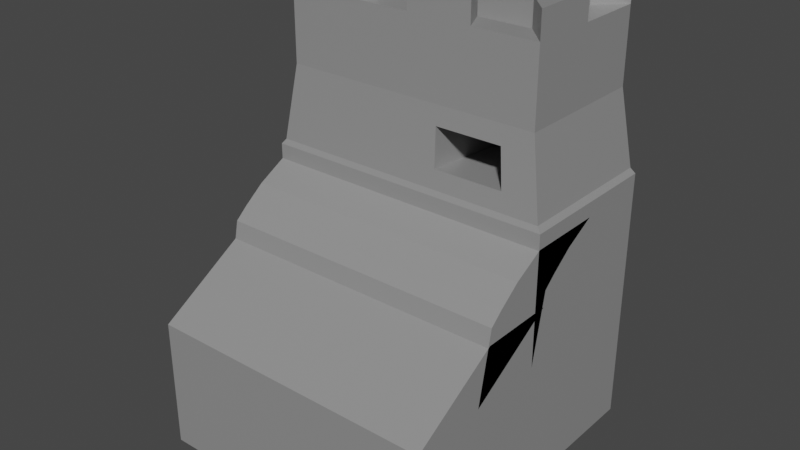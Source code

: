 # Source: var.blend  (saved by Blender 2.83.20; exported with 4.5.12 LTS)
import bpy
from mathutils import Matrix  # noqa: F401  (used for matrix-valued properties, if any)

bpy.ops.wm.read_factory_settings(use_empty=True)
scene = bpy.context.scene
scene.name = 'Scene'

# ---- collections
col_collection = bpy.data.collections.new('Collection'); scene.collection.children.link(col_collection)

# ---- materials (node trees are filled in below, after node groups)
mat_material = bpy.data.materials.new('Material')
mat_material.alpha_threshold = 0.0
mat_material.use_transparent_shadow = False
mat_material.line_color = (0.0, 0.0, 0.0, 1.0)

# ---- material node trees
mat_material.use_nodes = True; mat_material.node_tree.nodes.clear()
_N = mat_material.node_tree.nodes; _L = mat_material.node_tree.links
n0 = _N.new('ShaderNodeOutputMaterial'); n0.name = 'Material Output'; n0.location = (300, 300)
n1 = _N.new('ShaderNodeBsdfPrincipled'); n1.name = 'Principled BSDF'; n1.location = (10, 300)
n1.distribution = 'GGX'
n1.subsurface_method = 'BURLEY'
n1.inputs[0].default_value = (0.3588, 0.3588, 0.3588, 1.0)
n1.inputs[1].default_value = 0.2583
n1.inputs[2].default_value = 0.4
n1.inputs[3].default_value = 1.45
n1.inputs[27].default_value = (0.0, 0.0, 0.0, 1.0)
n1.inputs[28].default_value = 1.0
_L.new(n1.outputs[0], n0.inputs[0])
n0.is_active_output = True

# ---- world
world_world = bpy.data.worlds.new('World'); scene.world = world_world
world_world.use_nodes = True; world_world.node_tree.nodes.clear()
_N = world_world.node_tree.nodes; _L = world_world.node_tree.links
n0 = _N.new('ShaderNodeOutputWorld'); n0.name = 'World Output'; n0.location = (300, 300)
n1 = _N.new('ShaderNodeBackground'); n1.name = 'Background'; n1.location = (10, 300)
n1.inputs[0].default_value = (0.05088, 0.05088, 0.05088, 1.0)
_L.new(n1.outputs[0], n0.inputs[0])
n0.is_active_output = True
world_world.color = (0.05088, 0.05088, 0.05088)
world_world.use_sun_shadow = False
world_world.sun_shadow_jitter_overblur = 0.0

# ---- meshes
me_cube = bpy.data.meshes.new('Cube')
me_cube.from_pydata([(1.0, 1.0, 1.0), (1.0, 1.0, -1.0), (1.0, -1.0, 1.0), (1.0, -1.0, -1.0), (-1.0, 1.0, 1.0), (-1.0, 1.0, -1.0), (-1.0, -1.0, 1.0), (-1.0, -1.0, -1.0), (1.0, -1.0, 1.139), (-1.0, -1.0, 1.139), (1.0, 1.0, 1.139), (-1.0, 1.0, 1.139), (0.0, -1.0, 1.139), (1.0, 0.0, 1.139), (-1.0, 0.0, 1.139), (0.0, 1.0, 1.139), (0.0, 0.0, 1.139), (0.0, -1.0, 1.139), (-1.0, -1.0, 1.139), (1.0, 0.0, 1.139), (1.0, -1.0, 1.139), (-1.0, 0.0, 1.139), (0.0, 0.0, 1.139), (-0.5, -1.0, 1.139), (1.0, -0.5, 1.139), (0.5, -1.0, 1.139), (-1.0, -0.5, 1.139), (0.0, -0.5, 1.139), (0.5, 0.0, 1.139), (-0.5, 0.0, 1.139), (0.5, -0.5, 1.139), (-0.5, -0.5, 1.139), (-1.0, 0.0, 3.243), (-1.0, 1.0, 3.243), (0.0, 1.0, 3.243), (1.0, 1.0, 3.243), (1.0, 0.0, 3.243), (0.0, 0.0, 3.243), (-0.9711, 0.01446, 3.329), (-0.9711, 0.9855, 3.329), (0.0, 0.9855, 3.329), (0.9711, 0.9855, 3.329), (0.9711, 0.01446, 3.329), (0.0, 0.01446, 3.329), (-0.8891, 0.05546, 4.567), (-0.8891, 0.9445, 4.567), (0.0, 0.9445, 4.567), (0.8891, 0.9445, 4.567), (0.8891, 0.05546, 4.567), (0.0, 0.05546, 4.567), (-1.0, -0.4077, 2.291), (-1.0, 0.09225, 2.291), (0.5, 0.09225, 2.291), (1.0, 0.09225, 2.291), (-0.5, 0.09225, 2.291), (0.0, 0.09225, 2.291), (1.0, -0.4077, 2.291), (0.0, -0.4077, 2.291), (0.5, -0.4077, 2.291), (-0.5, -0.4077, 2.291), (-1.0, -0.3293, 2.464), (-1.0, 0.1707, 2.464), (0.5, 0.1707, 2.464), (1.0, 0.1707, 2.464), (-0.5, 0.1707, 2.464), (0.0, 0.1707, 2.464), (1.0, -0.3293, 2.464), (0.5, -0.3293, 2.464), (0.0, -0.3293, 2.464), (-0.5, -0.3293, 2.464), (-0.5, 0.3104, 2.733), (0.0, 0.3104, 2.733), (0.5, 0.3104, 2.733), (1.0, 0.3104, 2.733), (1.0, -0.1896, 2.733), (-1.0, -0.1896, 2.733), (-1.0, 0.3104, 2.733), (0.5, -0.1896, 2.733), (0.0, -0.1896, 2.733), (-0.5, -0.1896, 2.733), (-0.5, 0.5068, 3.002), (0.0, 0.5068, 3.002), (0.5, 0.5068, 3.002), (1.0, 0.5068, 3.002), (1.0, 0.006802, 3.002), (-1.0, 0.006802, 3.002), (-1.0, 0.5068, 3.002), (0.5, 0.006802, 3.002), (0.0, 0.006802, 3.002), (-0.5, 0.006802, 3.002), (-0.7248, 0.2197, 5.768), (-0.7248, 0.7803, 5.768), (0.0, 0.7803, 5.768), (0.7248, 0.7803, 5.768), (0.7248, 0.2197, 5.768), (0.0, 0.2197, 5.768), (-0.8891, 0.05546, 5.768), (-0.8891, 0.9445, 5.768), (0.0, 0.9445, 5.768), (0.8891, 0.9445, 5.768), (0.8891, 0.05546, 5.768), (0.0, 0.05546, 5.768), (-0.7248, 0.2197, 5.121), (-0.7248, 0.7803, 5.121), (0.0, 0.7803, 5.121), (0.7248, 0.7803, 5.121), (0.7248, 0.2197, 5.121), (0.0, 0.2197, 5.121), (-0.8891, 0.5, 5.768), (0.4445, 0.9445, 5.768), (0.8891, 0.5, 5.768), (-0.4445, 0.9445, 5.768), (0.4445, 0.05546, 5.768), (-0.4445, 0.05546, 5.768), (-0.7248, 0.5, 5.768), (0.3624, 0.7803, 5.768), (0.7248, 0.5, 5.768), (-0.3624, 0.7803, 5.768), (0.3624, 0.2197, 5.768), (-0.3624, 0.2197, 5.768), (-0.807, 0.1376, 5.768), (-0.807, 0.8624, 5.768), (0.0, 0.8624, 5.768), (0.807, 0.8624, 5.768), (0.807, 0.1376, 5.768), (0.0, 0.1376, 5.768), (-0.4035, 0.1376, 5.768), (0.4035, 0.1376, 5.768), (-0.4035, 0.8624, 5.768), (0.807, 0.5, 5.768), (0.4035, 0.8624, 5.768), (-0.807, 0.5, 5.768), (-0.8891, 0.5, 6.196), (-0.8891, 0.9445, 6.196), (0.4445, 0.9445, 6.196), (0.8891, 0.9445, 6.196), (0.8891, 0.5, 6.196), (0.8891, 0.05546, 6.196), (-0.4445, 0.9445, 6.196), (0.0, 0.9445, 6.196), (-0.7248, 0.5, 6.196), (-0.7248, 0.7803, 6.196), (0.3624, 0.7803, 6.196), (0.7248, 0.7803, 6.196), (0.7248, 0.5, 6.196), (0.7248, 0.2197, 6.196), (-0.3624, 0.7803, 6.196), (0.0, 0.7803, 6.196), (-0.807, 0.1376, 6.196), (-0.7248, 0.2197, 6.196), (-0.807, 0.8624, 6.196), (0.0, 0.8624, 6.196), (0.807, 0.8624, 6.196), (0.807, 0.1376, 6.196), (0.0, 0.1376, 6.196), (0.0, 0.05546, 6.196), (0.4445, 0.05546, 6.196), (-0.8891, 0.05546, 6.196), (-0.4445, 0.05546, 6.196), (0.0, 0.2197, 6.196), (0.3624, 0.2197, 6.196), (-0.3624, 0.2197, 6.196), (-0.4035, 0.1376, 6.196), (0.4035, 0.1376, 6.196), (-0.4035, 0.8624, 6.196), (0.807, 0.5, 6.196), (0.4035, 0.8624, 6.196), (-0.807, 0.5, 6.196), (0.9301, 0.03496, 3.948), (0.4855, 0.01446, 3.329), (0.4445, 0.05546, 4.567), (0.0, 0.03496, 3.948), (0.9096, 0.04521, 4.258), (0.7283, 0.01446, 3.329), (0.6668, 0.05546, 4.567), (0.0, 0.02471, 3.639), (0.9506, 0.02471, 3.639), (0.2428, 0.01446, 3.329), (0.2223, 0.05546, 4.567), (0.0, 0.04521, 4.258), (0.4548, 0.04521, 4.258), (0.4753, 0.02471, 3.639), (0.2325, 0.03496, 3.948), (0.6976, 0.03496, 3.948), (0.7129, 0.02471, 3.639), (0.2376, 0.02471, 3.639), (0.2274, 0.04521, 4.258), (0.6822, 0.04521, 4.258), (0.7129, 0.9279, 3.449), (0.6976, 0.9381, 3.758), (0.4753, 0.9279, 3.449), (0.2376, 0.9279, 3.449), (0.2325, 0.9381, 3.758), (0.2274, 0.9484, 4.068), (0.4548, 0.9484, 4.068), (0.6822, 0.9484, 4.068), (-0.5, -0.4154, 2.03), (-1.0, -0.4154, 2.03), (1.0, 0.08459, 2.03), (1.0, -0.4154, 2.03), (0.5, -0.4154, 2.03), (0.0, -0.4154, 2.03), (-1.0, 0.08459, 2.03), (0.5, 0.08459, 2.03), (0.0, 0.08459, 2.03), (-0.5, 0.08459, 2.03)], [], [(2, 0, 10, 13, 8), (3, 2, 6, 7), (7, 6, 4, 5), (5, 1, 3, 7), (1, 0, 2, 3), (5, 4, 0, 1), (9, 12, 17, 23, 18), (0, 4, 11, 15, 10), (6, 2, 8, 12, 9), (4, 6, 9, 14, 11), (16, 14, 21, 29, 22), (11, 14, 32, 33), (14, 16, 37, 32), (57, 58, 67, 68), (55, 54, 64, 65), (13, 16, 22, 28, 19), (8, 13, 19, 24, 20), (14, 9, 18, 26, 21), (12, 8, 20, 25, 17), (44, 49, 101, 113, 96), (31, 27, 57, 59), (29, 21, 51, 54), (54, 51, 61, 64), (30, 24, 56, 58), (28, 22, 55, 52), (34, 33, 39, 40), (37, 36, 42, 173, 169, 177, 43), (15, 11, 33, 34), (13, 10, 35, 36), (16, 13, 36, 37), (10, 15, 34, 35), (40, 39, 45, 46), (187, 172, 48, 174), (35, 34, 40, 41), (32, 37, 43, 38), (36, 35, 41, 42), (33, 32, 38, 39), (60, 69, 79, 75), (50, 59, 69, 60), (41, 40, 46, 47), (38, 43, 175, 171, 179, 49, 44), (42, 41, 47, 48, 172, 168, 176), (39, 38, 44, 45), (51, 50, 60, 61), (59, 57, 68, 69), (56, 53, 63, 66), (18, 23, 196, 197), (19, 28, 52, 53), (27, 30, 58, 57), (26, 31, 59, 50), (22, 29, 54, 55), (24, 19, 53, 56), (21, 26, 50, 51), (52, 55, 65, 62), (53, 52, 62, 63), (58, 56, 66, 67), (72, 71, 81, 82), (65, 64, 70, 71), (61, 60, 75, 76), (68, 67, 77, 78), (62, 65, 71, 72), (67, 66, 74, 77), (63, 62, 72, 73), (64, 61, 76, 70), (69, 68, 78, 79), (66, 63, 73, 74), (83, 82, 81, 80, 86, 85, 89, 88, 87, 84), (76, 75, 85, 86), (71, 70, 80, 81), (78, 77, 87, 88), (70, 76, 86, 80), (73, 72, 82, 83), (79, 78, 88, 89), (77, 74, 84, 87), (74, 73, 83, 84), (75, 79, 89, 85), (95, 118, 94, 106, 107), (48, 47, 99, 110, 100), (45, 44, 96, 108, 97), (49, 178, 170, 174, 48, 100, 112, 101), (46, 45, 97, 111, 98), (47, 46, 98, 109, 99), (99, 109, 134, 135), (96, 113, 158, 157), (116, 94, 145, 144), (113, 126, 162, 158), (97, 108, 132, 133), (129, 116, 144, 165), (105, 104, 103, 102, 107, 106), (94, 116, 93, 105, 106), (91, 114, 90, 102, 103), (90, 119, 95, 107, 102), (92, 117, 91, 103, 104), (93, 115, 92, 104, 105), (125, 126, 113, 101), (95, 119, 126, 125), (101, 112, 156, 155), (124, 127, 112, 100), (94, 118, 127, 124), (115, 93, 143, 142), (121, 128, 111, 97), (91, 117, 128, 121), (95, 125, 154, 159), (123, 129, 110, 99), (93, 116, 129, 123), (110, 129, 165, 136), (122, 130, 109, 98), (92, 115, 130, 122), (114, 91, 141, 140), (120, 131, 108, 96), (90, 114, 131, 120), (94, 124, 153, 145), (167, 150, 133, 132), (166, 152, 135, 134), (165, 153, 137, 136), (164, 151, 139, 138), (163, 154, 155, 156), (162, 148, 157, 158), (161, 149, 148, 162), (160, 159, 154, 163), (146, 147, 151, 164), (144, 145, 153, 165), (142, 143, 152, 166), (140, 141, 150, 167), (126, 119, 161, 162), (117, 92, 147, 146), (100, 110, 136, 137), (109, 130, 166, 134), (98, 111, 138, 139), (130, 115, 142, 166), (112, 127, 163, 156), (90, 120, 148, 149), (127, 118, 160, 163), (121, 97, 133, 150), (118, 95, 159, 160), (92, 122, 151, 147), (119, 90, 149, 161), (108, 131, 167, 132), (123, 99, 135, 152), (120, 96, 157, 148), (131, 114, 140, 167), (111, 128, 164, 138), (124, 100, 137, 153), (91, 121, 150, 141), (128, 117, 146, 164), (125, 101, 155, 154), (122, 98, 139, 151), (93, 123, 152, 143), (186, 180, 170, 178), (184, 176, 168, 183), (169, 173, 184, 181), (173, 42, 176, 184), (175, 185, 182, 171), (43, 177, 185, 175), (177, 169, 181, 185), (179, 186, 178, 49), (171, 182, 186, 179), (180, 187, 174, 170), (183, 168, 172, 187), (182, 185, 191, 192), (191, 190, 188, 189, 195, 194, 193, 192), (183, 187, 195, 189), (181, 184, 188, 190), (180, 186, 193, 194), (184, 183, 189, 188), (186, 182, 192, 193), (185, 181, 190, 191), (187, 180, 194, 195), (205, 202, 197, 196, 201, 200, 199, 198, 203, 204), (25, 20, 199, 200), (24, 30, 203, 198), (20, 24, 198, 199), (27, 31, 205, 204), (26, 18, 197, 202), (30, 27, 204, 203), (23, 17, 201, 196), (17, 25, 200, 201), (31, 26, 202, 205)])
_uv = me_cube.uv_layers.new(name='UVMap')
_uv.uv.foreach_set('vector', [0.625, 0.75, 0.625, 0.5, 0.625, 0.5, 0.625, 0.625, 0.625, 0.75, 0.375, 0.75, 0.625, 0.75, 0.625, 1.0, 0.375, 1.0, 0.375, 0.0, 0.625, 0.0, 0.625, 0.25, 0.375, 0.25, 0.125, 0.5, 0.375, 0.5, 0.375, 0.75, 0.125, 0.75, 0.375, 0.5, 0.625, 0.5, 0.625, 0.75, 0.375, 0.75, 0.375, 0.25, 0.625, 0.25, 0.625, 0.5, 0.375, 0.5, 0.625, 1.0, 0.625, 0.875, 0.625, 0.875, 0.625, 0.9375, 0.625, 1.0, 0.625, 0.5, 0.625, 0.25, 0.625, 0.25, 0.625, 0.375, 0.625, 0.5, 0.625, 1.0, 0.625, 0.75, 0.625, 0.75, 0.625, 0.875, 0.625, 1.0, 0.625, 0.25, 0.625, 0.0, 0.625, 0.0, 0.625, 0.125, 0.625, 0.25, 0.75, 0.625, 0.875, 0.625, 0.875, 0.625, 0.8125, 0.625, 0.75, 0.625, 0.625, 0.25, 0.625, 0.125, 0.625, 0.125, 0.625, 0.25, 0.875, 0.625, 0.75, 0.625, 0.75, 0.625, 0.875, 0.625, 0.75, 0.6875, 0.6875, 0.6875, 0.6875, 0.6875, 0.75, 0.6875, 0.75, 0.625, 0.8125, 0.625, 0.8125, 0.625, 0.75, 0.625, 0.625, 0.625, 0.75, 0.625, 0.75, 0.625, 0.6875, 0.625, 0.625, 0.625, 0.625, 0.75, 0.625, 0.625, 0.625, 0.625, 0.625, 0.6875, 0.625, 0.75, 0.625, 0.125, 0.625, 0.0, 0.625, 0.0, 0.625, 0.0625, 0.625, 0.125, 0.625, 0.875, 0.625, 0.75, 0.625, 0.75, 0.625, 0.8125, 0.625, 0.875, 0.875, 0.625, 0.75, 0.625, 0.75, 0.625, 0.8125, 0.625, 0.875, 0.625, 0.8125, 0.6875, 0.75, 0.6875, 0.75, 0.6875, 0.8125, 0.6875, 0.8125, 0.625, 0.875, 0.625, 0.875, 0.625, 0.8125, 0.625, 0.8125, 0.625, 0.875, 0.625, 0.875, 0.625, 0.8125, 0.625, 0.6875, 0.6875, 0.625, 0.6875, 0.625, 0.6875, 0.6875, 0.6875, 0.6875, 0.625, 0.75, 0.625, 0.75, 0.625, 0.6875, 0.625, 0.625, 0.375, 0.625, 0.25, 0.625, 0.25, 0.625, 0.375, 0.75, 0.625, 0.625, 0.625, 0.625, 0.625, 0.6562, 0.625, 0.6875, 0.625, 0.7188, 0.625, 0.75, 0.625, 0.625, 0.375, 0.625, 0.25, 0.625, 0.25, 0.625, 0.375, 0.625, 0.625, 0.625, 0.5, 0.625, 0.5, 0.625, 0.625, 0.75, 0.625, 0.625, 0.625, 0.625, 0.625, 0.75, 0.625, 0.625, 0.5, 0.625, 0.375, 0.625, 0.375, 0.625, 0.5, 0.625, 0.375, 0.625, 0.25, 0.625, 0.25, 0.625, 0.375, 0.6562, 0.625, 0.625, 0.625, 0.625, 0.625, 0.6562, 0.625, 0.625, 0.5, 0.625, 0.375, 0.625, 0.375, 0.625, 0.5, 0.875, 0.625, 0.75, 0.625, 0.75, 0.625, 0.875, 0.625, 0.625, 0.625, 0.625, 0.5, 0.625, 0.5, 0.625, 0.625, 0.625, 0.25, 0.625, 0.125, 0.625, 0.125, 0.625, 0.25, 0.875, 0.6875, 0.8125, 0.6875, 0.8125, 0.6875, 0.875, 0.6875, 0.875, 0.6875, 0.8125, 0.6875, 0.8125, 0.6875, 0.875, 0.6875, 0.625, 0.5, 0.625, 0.375, 0.625, 0.375, 0.625, 0.5, 0.875, 0.625, 0.75, 0.625, 0.75, 0.625, 0.75, 0.625, 0.75, 0.625, 0.75, 0.625, 0.875, 0.625, 0.625, 0.625, 0.625, 0.5, 0.625, 0.5, 0.625, 0.625, 0.625, 0.625, 0.625, 0.625, 0.625, 0.625, 0.625, 0.25, 0.625, 0.125, 0.625, 0.125, 0.625, 0.25, 0.625, 0.125, 0.625, 0.0625, 0.625, 0.0625, 0.625, 0.125, 0.8125, 0.6875, 0.75, 0.6875, 0.75, 0.6875, 0.8125, 0.6875, 0.625, 0.6875, 0.625, 0.625, 0.625, 0.625, 0.625, 0.6875, 0.625, 1.0, 0.625, 0.9375, 0.625, 0.9375, 0.625, 1.0, 0.625, 0.625, 0.6875, 0.625, 0.6875, 0.625, 0.625, 0.625, 0.75, 0.6875, 0.6875, 0.6875, 0.6875, 0.6875, 0.75, 0.6875, 0.875, 0.6875, 0.8125, 0.6875, 0.8125, 0.6875, 0.875, 0.6875, 0.75, 0.625, 0.8125, 0.625, 0.8125, 0.625, 0.75, 0.625, 0.625, 0.6875, 0.625, 0.625, 0.625, 0.625, 0.625, 0.6875, 0.625, 0.125, 0.625, 0.0625, 0.625, 0.0625, 0.625, 0.125, 0.6875, 0.625, 0.75, 0.625, 0.75, 0.625, 0.6875, 0.625, 0.625, 0.625, 0.6875, 0.625, 0.6875, 0.625, 0.625, 0.625, 0.6875, 0.6875, 0.625, 0.6875, 0.625, 0.6875, 0.6875, 0.6875, 0.6875, 0.625, 0.75, 0.625, 0.75, 0.625, 0.6875, 0.625, 0.75, 0.625, 0.8125, 0.625, 0.8125, 0.625, 0.75, 0.625, 0.625, 0.125, 0.625, 0.0625, 0.625, 0.0625, 0.625, 0.125, 0.75, 0.6875, 0.6875, 0.6875, 0.6875, 0.6875, 0.75, 0.6875, 0.6875, 0.625, 0.75, 0.625, 0.75, 0.625, 0.6875, 0.625, 0.6875, 0.6875, 0.625, 0.6875, 0.625, 0.6875, 0.6875, 0.6875, 0.625, 0.625, 0.6875, 0.625, 0.6875, 0.625, 0.625, 0.625, 0.8125, 0.625, 0.875, 0.625, 0.875, 0.625, 0.8125, 0.625, 0.8125, 0.6875, 0.75, 0.6875, 0.75, 0.6875, 0.8125, 0.6875, 0.625, 0.6875, 0.625, 0.625, 0.625, 0.625, 0.625, 0.6875, 0.625, 0.625, 0.6875, 0.625, 0.75, 0.625, 0.8125, 0.625, 0.875, 0.625, 0.875, 0.6875, 0.8125, 0.6875, 0.75, 0.6875, 0.6875, 0.6875, 0.625, 0.6875, 0.625, 0.125, 0.625, 0.0625, 0.625, 0.0625, 0.625, 0.125, 0.75, 0.625, 0.8125, 0.625, 0.8125, 0.625, 0.75, 0.625, 0.75, 0.6875, 0.6875, 0.6875, 0.6875, 0.6875, 0.75, 0.6875, 0.8125, 0.625, 0.875, 0.625, 0.875, 0.625, 0.8125, 0.625, 0.625, 0.625, 0.6875, 0.625, 0.6875, 0.625, 0.625, 0.625, 0.8125, 0.6875, 0.75, 0.6875, 0.75, 0.6875, 0.8125, 0.6875, 0.6875, 0.6875, 0.625, 0.6875, 0.625, 0.6875, 0.6875, 0.6875, 0.625, 0.6875, 0.625, 0.625, 0.625, 0.625, 0.625, 0.6875, 0.875, 0.6875, 0.8125, 0.6875, 0.8125, 0.6875, 0.875, 0.6875, 0.75, 0.6019, 0.699, 0.6019, 0.6481, 0.6019, 0.6481, 0.6019, 0.75, 0.6019, 0.625, 0.625, 0.625, 0.5, 0.625, 0.5, 0.625, 0.5625, 0.625, 0.625, 0.625, 0.25, 0.625, 0.125, 0.625, 0.125, 0.625, 0.1875, 0.625, 0.25, 0.75, 0.625, 0.7188, 0.625, 0.6875, 0.625, 0.6562, 0.625, 0.625, 0.625, 0.625, 0.625, 0.6875, 0.625, 0.75, 0.625, 0.625, 0.375, 0.625, 0.25, 0.625, 0.25, 0.625, 0.3125, 0.625, 0.375, 0.625, 0.5, 0.625, 0.375, 0.625, 0.375, 0.625, 0.4375, 0.625, 0.5, 0.625, 0.5, 0.625, 0.4375, 0.625, 0.4375, 0.625, 0.5, 0.875, 0.625, 0.8125, 0.625, 0.8125, 0.625, 0.875, 0.625, 0.6481, 0.5625, 0.6481, 0.6019, 0.6481, 0.6019, 0.6481, 0.5625, 0.8125, 0.625, 0.8067, 0.6135, 0.8067, 0.6135, 0.8125, 0.625, 0.625, 0.25, 0.625, 0.1875, 0.625, 0.1875, 0.625, 0.25, 0.6365, 0.5625, 0.6481, 0.5625, 0.6481, 0.5625, 0.6365, 0.5625, 0.6481, 0.5231, 0.75, 0.5231, 0.8519, 0.5231, 0.8519, 0.6019, 0.75, 0.6019, 0.6481, 0.6019, 0.6481, 0.6019, 0.6481, 0.5625, 0.6481, 0.5231, 0.6481, 0.5231, 0.6481, 0.6019, 0.8519, 0.5231, 0.8519, 0.5625, 0.8519, 0.6019, 0.8519, 0.6019, 0.8519, 0.5231, 0.8519, 0.6019, 0.801, 0.6019, 0.75, 0.6019, 0.75, 0.6019, 0.8519, 0.6019, 0.75, 0.5231, 0.801, 0.5231, 0.8519, 0.5231, 0.8519, 0.5231, 0.75, 0.5231, 0.6481, 0.5231, 0.699, 0.5231, 0.75, 0.5231, 0.75, 0.5231, 0.6481, 0.5231, 0.75, 0.6135, 0.8067, 0.6135, 0.8125, 0.625, 0.75, 0.625, 0.75, 0.6019, 0.801, 0.6019, 0.8067, 0.6135, 0.75, 0.6135, 0.75, 0.625, 0.6875, 0.625, 0.6875, 0.625, 0.75, 0.625, 0.6365, 0.6135, 0.6933, 0.6135, 0.6875, 0.625, 0.625, 0.625, 0.6481, 0.6019, 0.699, 0.6019, 0.6933, 0.6135, 0.6365, 0.6135, 0.699, 0.5231, 0.6481, 0.5231, 0.6481, 0.5231, 0.699, 0.5231, 0.8635, 0.5115, 0.8067, 0.5115, 0.8125, 0.5, 0.875, 0.5, 0.8519, 0.5231, 0.801, 0.5231, 0.8067, 0.5115, 0.8635, 0.5115, 0.75, 0.6019, 0.75, 0.6135, 0.75, 0.6135, 0.75, 0.6019, 0.6365, 0.5115, 0.6365, 0.5625, 0.625, 0.5625, 0.625, 0.5, 0.6481, 0.5231, 0.6481, 0.5625, 0.6365, 0.5625, 0.6365, 0.5115, 0.625, 0.5625, 0.6365, 0.5625, 0.6365, 0.5625, 0.625, 0.5625, 0.75, 0.5115, 0.6933, 0.5115, 0.6875, 0.5, 0.75, 0.5, 0.75, 0.5231, 0.699, 0.5231, 0.6933, 0.5115, 0.75, 0.5115, 0.8519, 0.5625, 0.8519, 0.5231, 0.8519, 0.5231, 0.8519, 0.5625, 0.8635, 0.6135, 0.8635, 0.5625, 0.875, 0.5625, 0.875, 0.625, 0.8519, 0.6019, 0.8519, 0.5625, 0.8635, 0.5625, 0.8635, 0.6135, 0.6481, 0.6019, 0.6365, 0.6135, 0.6365, 0.6135, 0.6481, 0.6019, 0.8635, 0.5625, 0.8635, 0.5115, 0.875, 0.5, 0.875, 0.5625, 0.6933, 0.5115, 0.6365, 0.5115, 0.625, 0.5, 0.6875, 0.5, 0.6365, 0.5625, 0.6365, 0.6135, 0.625, 0.625, 0.625, 0.5625, 0.8067, 0.5115, 0.75, 0.5115, 0.75, 0.5, 0.8125, 0.5, 0.6933, 0.6135, 0.75, 0.6135, 0.75, 0.625, 0.6875, 0.625, 0.8067, 0.6135, 0.8635, 0.6135, 0.875, 0.625, 0.8125, 0.625, 0.801, 0.6019, 0.8519, 0.6019, 0.8635, 0.6135, 0.8067, 0.6135, 0.699, 0.6019, 0.75, 0.6019, 0.75, 0.6135, 0.6933, 0.6135, 0.801, 0.5231, 0.75, 0.5231, 0.75, 0.5115, 0.8067, 0.5115, 0.6481, 0.5625, 0.6481, 0.6019, 0.6365, 0.6135, 0.6365, 0.5625, 0.699, 0.5231, 0.6481, 0.5231, 0.6365, 0.5115, 0.6933, 0.5115, 0.8519, 0.5625, 0.8519, 0.5231, 0.8635, 0.5115, 0.8635, 0.5625, 0.8067, 0.6135, 0.801, 0.6019, 0.801, 0.6019, 0.8067, 0.6135, 0.801, 0.5231, 0.75, 0.5231, 0.75, 0.5231, 0.801, 0.5231, 0.625, 0.625, 0.625, 0.5625, 0.625, 0.5625, 0.625, 0.625, 0.6875, 0.5, 0.6933, 0.5115, 0.6933, 0.5115, 0.6875, 0.5, 0.625, 0.375, 0.625, 0.3125, 0.625, 0.3125, 0.625, 0.375, 0.6933, 0.5115, 0.699, 0.5231, 0.699, 0.5231, 0.6933, 0.5115, 0.6875, 0.625, 0.6933, 0.6135, 0.6933, 0.6135, 0.6875, 0.625, 0.8519, 0.6019, 0.8635, 0.6135, 0.8635, 0.6135, 0.8519, 0.6019, 0.6933, 0.6135, 0.699, 0.6019, 0.699, 0.6019, 0.6933, 0.6135, 0.8635, 0.5115, 0.875, 0.5, 0.875, 0.5, 0.8635, 0.5115, 0.699, 0.6019, 0.75, 0.6019, 0.75, 0.6019, 0.699, 0.6019, 0.75, 0.5231, 0.75, 0.5115, 0.75, 0.5115, 0.75, 0.5231, 0.801, 0.6019, 0.8519, 0.6019, 0.8519, 0.6019, 0.801, 0.6019, 0.875, 0.5625, 0.8635, 0.5625, 0.8635, 0.5625, 0.875, 0.5625, 0.6365, 0.5115, 0.625, 0.5, 0.625, 0.5, 0.6365, 0.5115, 0.8635, 0.6135, 0.875, 0.625, 0.875, 0.625, 0.8635, 0.6135, 0.8635, 0.5625, 0.8519, 0.5625, 0.8519, 0.5625, 0.8635, 0.5625, 0.8125, 0.5, 0.8067, 0.5115, 0.8067, 0.5115, 0.8125, 0.5, 0.6365, 0.6135, 0.625, 0.625, 0.625, 0.625, 0.6365, 0.6135, 0.8519, 0.5231, 0.8635, 0.5115, 0.8635, 0.5115, 0.8519, 0.5231, 0.8067, 0.5115, 0.801, 0.5231, 0.801, 0.5231, 0.8067, 0.5115, 0.75, 0.6135, 0.75, 0.625, 0.75, 0.625, 0.75, 0.6135, 0.75, 0.5115, 0.75, 0.5, 0.75, 0.5, 0.75, 0.5115, 0.6481, 0.5231, 0.6365, 0.5115, 0.6365, 0.5115, 0.6481, 0.5231, 0.7188, 0.625, 0.6875, 0.625, 0.6875, 0.625, 0.7188, 0.625, 0.6562, 0.625, 0.625, 0.625, 0.625, 0.625, 0.6562, 0.625, 0.6875, 0.625, 0.6562, 0.625, 0.6562, 0.625, 0.6875, 0.625, 0.6562, 0.625, 0.625, 0.625, 0.625, 0.625, 0.6562, 0.625, 0.75, 0.625, 0.7188, 0.625, 0.7188, 0.625, 0.75, 0.625, 0.75, 0.625, 0.7188, 0.625, 0.7188, 0.625, 0.75, 0.625, 0.7188, 0.625, 0.6875, 0.625, 0.6875, 0.625, 0.7188, 0.625, 0.75, 0.625, 0.7188, 0.625, 0.7188, 0.625, 0.75, 0.625, 0.75, 0.625, 0.7188, 0.625, 0.7188, 0.625, 0.75, 0.625, 0.6875, 0.625, 0.6562, 0.625, 0.6562, 0.625, 0.6875, 0.625, 0.6562, 0.625, 0.625, 0.625, 0.625, 0.625, 0.6562, 0.625, 0.7188, 0.625, 0.7188, 0.625, 0.7188, 0.625, 0.7188, 0.625, 0.7188, 0.625, 0.6875, 0.625, 0.6562, 0.625, 0.6562, 0.625, 0.6562, 0.625, 0.6875, 0.625, 0.7188, 0.625, 0.7188, 0.625, 0.6562, 0.625, 0.6562, 0.625, 0.6562, 0.625, 0.6562, 0.625, 0.6875, 0.625, 0.6562, 0.625, 0.6562, 0.625, 0.6875, 0.625, 0.6875, 0.625, 0.7188, 0.625, 0.7188, 0.625, 0.6875, 0.625, 0.6562, 0.625, 0.6562, 0.625, 0.6562, 0.625, 0.6562, 0.625, 0.7188, 0.625, 0.7188, 0.625, 0.7188, 0.625, 0.7188, 0.625, 0.7188, 0.625, 0.6875, 0.625, 0.6875, 0.625, 0.7188, 0.625, 0.6562, 0.625, 0.6875, 0.625, 0.6875, 0.625, 0.6562, 0.625, 0.8125, 0.6875, 0.875, 0.6875, 0.875, 0.75, 0.8125, 0.75, 0.75, 0.75, 0.6875, 0.75, 0.625, 0.75, 0.625, 0.6875, 0.6875, 0.6875, 0.75, 0.6875, 0.625, 0.8125, 0.625, 0.75, 0.625, 0.75, 0.625, 0.8125, 0.625, 0.6875, 0.6875, 0.6875, 0.6875, 0.6875, 0.625, 0.6875, 0.625, 0.75, 0.625, 0.6875, 0.625, 0.6875, 0.625, 0.75, 0.75, 0.6875, 0.8125, 0.6875, 0.8125, 0.6875, 0.75, 0.6875, 0.625, 0.0625, 0.625, 0.0, 0.625, 0.0, 0.625, 0.0625, 0.6875, 0.6875, 0.75, 0.6875, 0.75, 0.6875, 0.6875, 0.6875, 0.625, 0.9375, 0.625, 0.875, 0.625, 0.875, 0.625, 0.9375, 0.625, 0.875, 0.625, 0.8125, 0.625, 0.8125, 0.625, 0.875, 0.8125, 0.6875, 0.875, 0.6875, 0.875, 0.6875, 0.8125, 0.6875])
me_cube.materials.append(mat_material)
me_cube.use_remesh_preserve_volume = False
me_cube.use_remesh_preserve_attributes = False
me_cube.use_mirror_vertex_groups = False
me_cube.update()

# ---- objects
ob_cube = bpy.data.objects.new('Cube', me_cube)

# ---- transforms, parenting, visibility, modifiers, constraints
ob_cube.location = (0.0, 0.0, 0.0)
ob_cube.scale = (8.0, 8.417, 3.338)
ob_cube.lock_rotations_4d = False
ob_cube.empty_display_type = 'ARROWS'
ob_cube.lineart.crease_threshold = 0.0

# ---- collection membership
col_collection.objects.link(ob_cube)

# ---- scene / render settings (as saved in the file)
scene.frame_start = 1; scene.frame_end = 250; scene.frame_set(1)
scene.render.engine = 'BLENDER_EEVEE_NEXT'
scene.cycles.use_denoising = False
scene.cycles.samples = 128
scene.cycles.sampling_pattern = 'TABULATED_SOBOL'
scene.cycles.use_adaptive_sampling = False
scene.cycles.use_light_tree = False
scene.view_settings.view_transform = 'Filmic'
bpy.context.view_layer.update()

# ---- added for rendering (the .blend has no active camera and no usable light): camera, sun
cam_auto = bpy.data.cameras.new('AutoCamera')
cam_auto.lens = 50.0
cam_auto.sensor_width = 36.0
cam_auto.clip_end = 1000.0
ob_auto_camera = bpy.data.objects.new('AutoCamera', cam_auto)
scene.collection.objects.link(ob_auto_camera)
ob_auto_camera.location = (30.9122, -37.0946, 33.4012)
ob_auto_camera.rotation_euler = (1.09748, -7.21219e-08, 0.694738)
scene.camera = ob_auto_camera
light_auto_sun = bpy.data.lights.new('AutoSun', 'SUN')
light_auto_sun.energy = 3.0
light_auto_sun.angle = 0.0523599
ob_auto_sun = bpy.data.objects.new('AutoSun', light_auto_sun)
scene.collection.objects.link(ob_auto_sun)
ob_auto_sun.rotation_euler = (0.872665, 0.174533, 0.523599)
bpy.context.view_layer.update()
